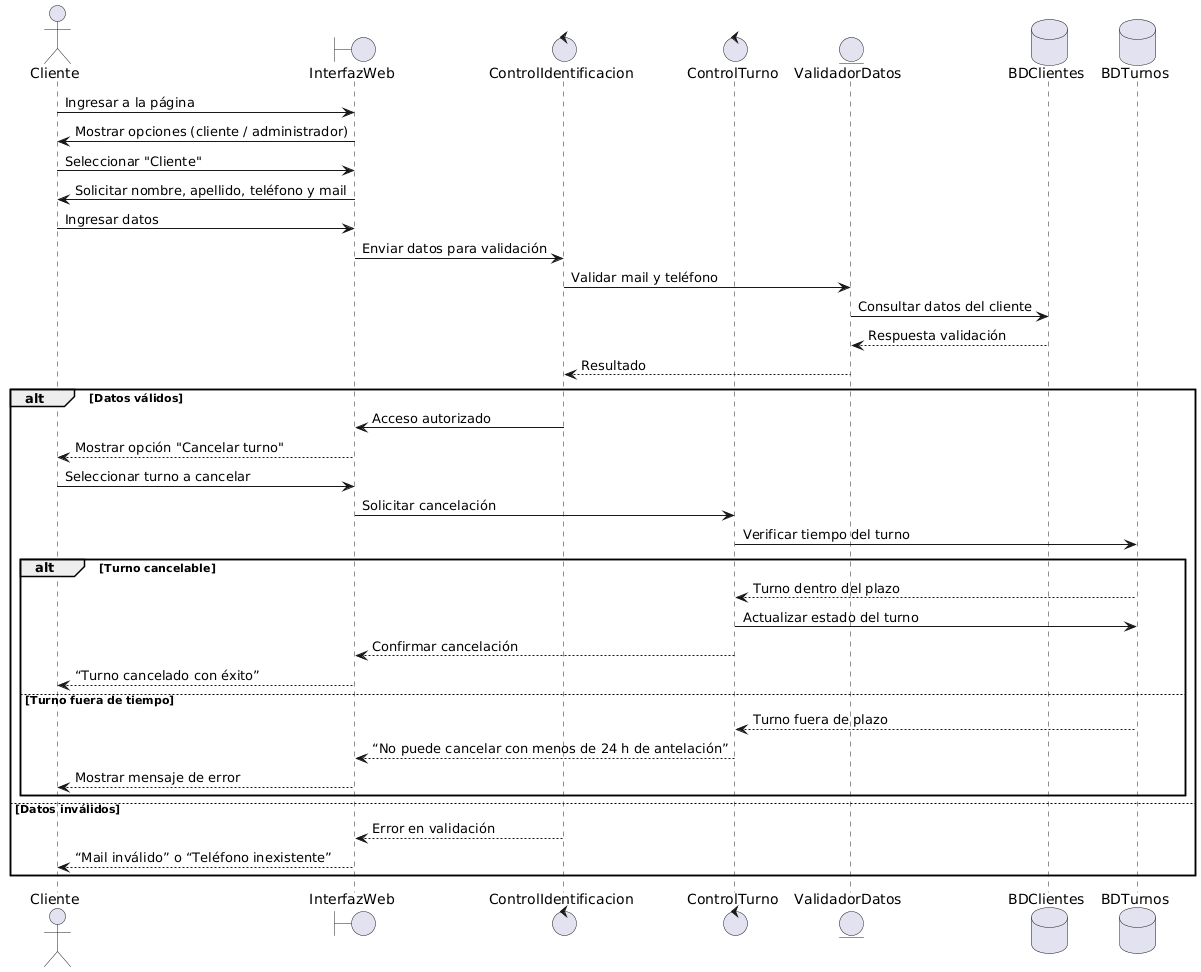

The diagram above was rendered by PlantUML. Its source (embedded in the PNG):
@startuml
actor Cliente
boundary InterfazWeb
control ControlIdentificacion
control ControlTurno
entity ValidadorDatos
database BDClientes
database BDTurnos

Cliente -> InterfazWeb: Ingresar a la página
InterfazWeb -> Cliente: Mostrar opciones (cliente / administrador)

Cliente -> InterfazWeb: Seleccionar "Cliente"
InterfazWeb -> Cliente: Solicitar nombre, apellido, teléfono y mail

Cliente -> InterfazWeb: Ingresar datos
InterfazWeb -> ControlIdentificacion: Enviar datos para validación
ControlIdentificacion -> ValidadorDatos: Validar mail y teléfono
ValidadorDatos -> BDClientes: Consultar datos del cliente
BDClientes --> ValidadorDatos: Respuesta validación
ValidadorDatos --> ControlIdentificacion: Resultado

alt Datos válidos
    ControlIdentificacion -> InterfazWeb: Acceso autorizado
    InterfazWeb --> Cliente: Mostrar opción "Cancelar turno"

    Cliente -> InterfazWeb: Seleccionar turno a cancelar
    InterfazWeb -> ControlTurno: Solicitar cancelación
    ControlTurno -> BDTurnos: Verificar tiempo del turno

    alt Turno cancelable
        BDTurnos --> ControlTurno: Turno dentro del plazo
        ControlTurno -> BDTurnos: Actualizar estado del turno
        ControlTurno --> InterfazWeb: Confirmar cancelación
        InterfazWeb --> Cliente: “Turno cancelado con éxito”
    else Turno fuera de tiempo
        BDTurnos --> ControlTurno: Turno fuera de plazo
        ControlTurno --> InterfazWeb: “No puede cancelar con menos de 24 h de antelación”
        InterfazWeb --> Cliente: Mostrar mensaje de error
    end

else Datos inválidos
    ControlIdentificacion --> InterfazWeb: Error en validación
    InterfazWeb --> Cliente: “Mail inválido” o “Teléfono inexistente”
end
@enduml